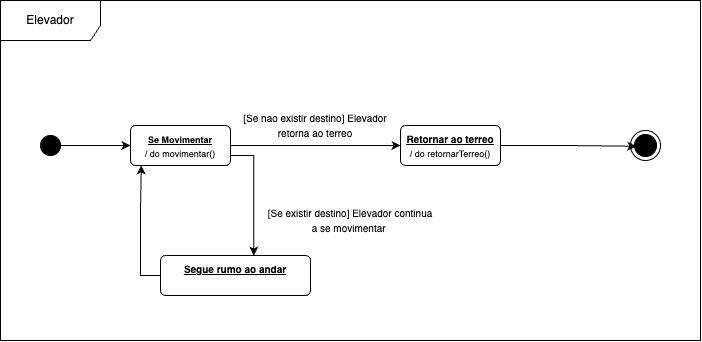

The diagram above was exported from draw.io. Its source (the exported page's mxGraphModel, read from the mxfile embedded in the PNG):
<mxGraphModel dx="795" dy="413" grid="1" gridSize="10" guides="1" tooltips="1" connect="1" arrows="1" fold="1" page="1" pageScale="1" pageWidth="827" pageHeight="1169" math="0" shadow="0">
  <root>
    <mxCell id="0" />
    <mxCell id="1" parent="0" />
    <mxCell id="3oZDyCKfchXlg0GN4pTw-1" value="Elevador" style="shape=umlFrame;whiteSpace=wrap;html=1;pointerEvents=0;width=100;height=40;" vertex="1" parent="1">
      <mxGeometry x="60" y="115" width="700" height="340" as="geometry" />
    </mxCell>
    <mxCell id="3oZDyCKfchXlg0GN4pTw-11" style="edgeStyle=orthogonalEdgeStyle;rounded=0;orthogonalLoop=1;jettySize=auto;html=1;exitX=1;exitY=0.5;exitDx=0;exitDy=0;entryX=0;entryY=0.5;entryDx=0;entryDy=0;" edge="1" parent="1" source="3oZDyCKfchXlg0GN4pTw-2" target="3oZDyCKfchXlg0GN4pTw-10">
      <mxGeometry relative="1" as="geometry" />
    </mxCell>
    <mxCell id="3oZDyCKfchXlg0GN4pTw-2" value="" style="ellipse;fillColor=strokeColor;html=1;" vertex="1" parent="1">
      <mxGeometry x="100" y="250" width="20" height="20" as="geometry" />
    </mxCell>
    <mxCell id="3oZDyCKfchXlg0GN4pTw-58" style="edgeStyle=orthogonalEdgeStyle;rounded=0;orthogonalLoop=1;jettySize=auto;html=1;exitX=1;exitY=0.5;exitDx=0;exitDy=0;entryX=0;entryY=0.5;entryDx=0;entryDy=0;" edge="1" parent="1" source="3oZDyCKfchXlg0GN4pTw-10" target="3oZDyCKfchXlg0GN4pTw-50">
      <mxGeometry relative="1" as="geometry" />
    </mxCell>
    <mxCell id="3oZDyCKfchXlg0GN4pTw-10" value="&lt;div&gt;&lt;span style=&quot;font-size: 9px; background-color: initial;&quot;&gt;&lt;b&gt;&lt;u&gt;Se Movimentar&lt;/u&gt;&lt;/b&gt;&lt;/span&gt;&lt;/div&gt;&lt;div&gt;&lt;span style=&quot;font-size: 9px; background-color: initial;&quot;&gt;/ do movimentar()&lt;/span&gt;&lt;/div&gt;" style="html=1;align=center;verticalAlign=top;rounded=1;absoluteArcSize=1;arcSize=10;dashed=0;whiteSpace=wrap;" vertex="1" parent="1">
      <mxGeometry x="190" y="240" width="100" height="40" as="geometry" />
    </mxCell>
    <mxCell id="3oZDyCKfchXlg0GN4pTw-40" value="" style="ellipse;html=1;shape=endState;fillColor=strokeColor;" vertex="1" parent="1">
      <mxGeometry x="690" y="245" width="30" height="30" as="geometry" />
    </mxCell>
    <mxCell id="3oZDyCKfchXlg0GN4pTw-50" value="&lt;div&gt;&lt;font size=&quot;1&quot;&gt;&lt;b&gt;&lt;u&gt;Retornar ao terreo&lt;/u&gt;&lt;/b&gt;&lt;/font&gt;&lt;/div&gt;&lt;div&gt;&lt;font style=&quot;font-size: 9px;&quot;&gt;/ do retornarTerreo()&lt;/font&gt;&lt;/div&gt;" style="html=1;align=center;verticalAlign=top;rounded=1;absoluteArcSize=1;arcSize=10;dashed=0;whiteSpace=wrap;" vertex="1" parent="1">
      <mxGeometry x="460" y="240" width="100" height="40" as="geometry" />
    </mxCell>
    <mxCell id="3oZDyCKfchXlg0GN4pTw-53" value="&lt;font style=&quot;font-size: 10px;&quot;&gt;[Se nao existir destino] Elevador retorna ao terreo&lt;/font&gt;" style="text;html=1;align=center;verticalAlign=middle;whiteSpace=wrap;rounded=0;" vertex="1" parent="1">
      <mxGeometry x="290" y="210" width="170" height="60" as="geometry" />
    </mxCell>
    <mxCell id="3oZDyCKfchXlg0GN4pTw-60" style="edgeStyle=orthogonalEdgeStyle;rounded=0;orthogonalLoop=1;jettySize=auto;html=1;exitX=1;exitY=0.5;exitDx=0;exitDy=0;entryX=0.194;entryY=0.525;entryDx=0;entryDy=0;entryPerimeter=0;" edge="1" parent="1" source="3oZDyCKfchXlg0GN4pTw-50" target="3oZDyCKfchXlg0GN4pTw-40">
      <mxGeometry relative="1" as="geometry" />
    </mxCell>
    <mxCell id="3oZDyCKfchXlg0GN4pTw-61" value="&lt;font style=&quot;font-size: 10px;&quot;&gt;[Se existir destino] Elevador continua a se movimentar&amp;nbsp;&lt;/font&gt;" style="text;html=1;align=center;verticalAlign=middle;whiteSpace=wrap;rounded=0;" vertex="1" parent="1">
      <mxGeometry x="325" y="310" width="170" height="50" as="geometry" />
    </mxCell>
    <mxCell id="3oZDyCKfchXlg0GN4pTw-66" value="&lt;div&gt;&lt;font size=&quot;1&quot;&gt;&lt;b&gt;&lt;u&gt;Segue rumo ao andar&lt;/u&gt;&lt;/b&gt;&lt;/font&gt;&lt;/div&gt;" style="html=1;align=center;verticalAlign=top;rounded=1;absoluteArcSize=1;arcSize=10;dashed=0;whiteSpace=wrap;" vertex="1" parent="1">
      <mxGeometry x="220" y="370" width="150" height="40" as="geometry" />
    </mxCell>
    <mxCell id="3oZDyCKfchXlg0GN4pTw-72" style="edgeStyle=orthogonalEdgeStyle;rounded=0;orthogonalLoop=1;jettySize=auto;html=1;exitX=0;exitY=0.5;exitDx=0;exitDy=0;entryX=0.108;entryY=0.998;entryDx=0;entryDy=0;entryPerimeter=0;" edge="1" parent="1" source="3oZDyCKfchXlg0GN4pTw-66" target="3oZDyCKfchXlg0GN4pTw-10">
      <mxGeometry relative="1" as="geometry" />
    </mxCell>
    <mxCell id="3oZDyCKfchXlg0GN4pTw-73" style="edgeStyle=orthogonalEdgeStyle;rounded=0;orthogonalLoop=1;jettySize=auto;html=1;exitX=1;exitY=0.75;exitDx=0;exitDy=0;entryX=0.622;entryY=-0.002;entryDx=0;entryDy=0;entryPerimeter=0;" edge="1" parent="1" source="3oZDyCKfchXlg0GN4pTw-10" target="3oZDyCKfchXlg0GN4pTw-66">
      <mxGeometry relative="1" as="geometry" />
    </mxCell>
  </root>
</mxGraphModel>